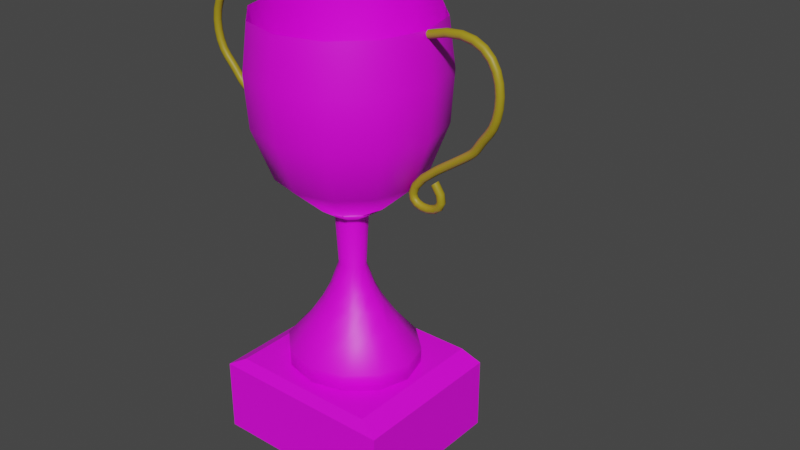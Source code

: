 # Source: Trophy_005.blend  (saved by Blender 3.3.6; exported with 4.5.12 LTS)
import bpy
from mathutils import Matrix  # noqa: F401  (used for matrix-valued properties, if any)

bpy.ops.wm.read_factory_settings(use_empty=True)
scene = bpy.context.scene
scene.name = 'Scene'

# ---- collections
col_collection = bpy.data.collections.new('Collection'); scene.collection.children.link(col_collection)

# ---- images (referenced by path relative to the original .blend; pixels are not part of the script)
import os
ASSET_DIR = os.environ.get("B2B_ASSET_DIR", "")  # directory of the original .blend (textures are referenced by path, not embedded)
HERE = os.path.dirname(os.path.abspath(__file__))  # packed textures are extracted next to this script under _unpacked/

def load_image(name, relpath, width, height, colorspace="sRGB"):
    """Load a texture the original file referenced (path relative to the .blend, or extracted next to this script)."""
    p = next((c for c in (os.path.join(HERE, relpath), os.path.join(ASSET_DIR, relpath)) if relpath and os.path.exists(c)), "")
    if p:
        img = bpy.data.images.load(p, check_existing=True)
        img.name = name
    else:  # same state as the original file: an image datablock whose file is absent (Cycles renders it pink)
        img = bpy.data.images.new(name, width, height)
        img.source = "FILE"
        img.filepath = "//" + (relpath or name)
    img.colorspace_settings.name = colorspace
    return img
img_imphenziapalette01_png = load_image('ImphenziaPalette01.png', 'ImphenziaPalette01.png', 1024, 1024, 'sRGB')

# ---- materials (node trees are filled in below, after node groups)
mat_material_002 = bpy.data.materials.new('Material.002')
mat_material_002.use_transparent_shadow = False
mat_material_001 = bpy.data.materials.new('Material.001')
mat_material_001.use_transparent_shadow = False
mat_material = bpy.data.materials.new('Material')
mat_material.use_transparent_shadow = False

# ---- material node trees
mat_material_002.use_nodes = True; mat_material_002.node_tree.nodes.clear()
_N = mat_material_002.node_tree.nodes; _L = mat_material_002.node_tree.links
n0 = _N.new('ShaderNodeBsdfPrincipled'); n0.name = 'Principled BSDF'; n0.location = (10, 300)
n0.distribution = 'GGX'
n0.subsurface_method = 'RANDOM_WALK_SKIN'
n0.inputs[3].default_value = 1.45
n0.inputs[27].default_value = (0.0, 0.0, 0.0, 1.0)
n0.inputs[28].default_value = 1.0
n1 = _N.new('ShaderNodeOutputMaterial'); n1.name = 'Material Output'; n1.location = (300, 300)
n2 = _N.new('ShaderNodeTexImage'); n2.name = 'Image Texture'; n2.location = (-313, 103)
n2.image = img_imphenziapalette01_png
n2.interpolation = 'Closest'
_L.new(n0.outputs[0], n1.inputs[0])
_L.new(n2.outputs[0], n0.inputs[0])
n1.is_active_output = True
mat_material_001.use_nodes = True; mat_material_001.node_tree.nodes.clear()
_N = mat_material_001.node_tree.nodes; _L = mat_material_001.node_tree.links
n0 = _N.new('ShaderNodeBsdfPrincipled'); n0.name = 'Principled BSDF'; n0.location = (10, 300)
n0.distribution = 'GGX'
n0.subsurface_method = 'RANDOM_WALK_SKIN'
n0.inputs[3].default_value = 1.45
n0.inputs[27].default_value = (0.0, 0.0, 0.0, 1.0)
n0.inputs[28].default_value = 1.0
n1 = _N.new('ShaderNodeOutputMaterial'); n1.name = 'Material Output'; n1.location = (300, 300)
n2 = _N.new('ShaderNodeTexImage'); n2.name = 'Image Texture'; n2.location = (-421, 94)
n2.image = img_imphenziapalette01_png
n2.interpolation = 'Closest'
_L.new(n0.outputs[0], n1.inputs[0])
_L.new(n2.outputs[0], n0.inputs[0])
n1.is_active_output = True
mat_material.use_nodes = True; mat_material.node_tree.nodes.clear()
_N = mat_material.node_tree.nodes; _L = mat_material.node_tree.links
n0 = _N.new('ShaderNodeBsdfPrincipled'); n0.name = 'Principled BSDF'; n0.location = (10, 300)
n0.distribution = 'GGX'
n0.subsurface_method = 'RANDOM_WALK_SKIN'
n0.inputs[0].default_value = (0.3613, 0.2705, 0.01096, 1.0)
n0.inputs[3].default_value = 1.45
n0.inputs[27].default_value = (0.0, 0.0, 0.0, 1.0)
n0.inputs[28].default_value = 1.0
n1 = _N.new('ShaderNodeOutputMaterial'); n1.name = 'Material Output'; n1.location = (300, 300)
n2 = _N.new('ShaderNodeTexImage'); n2.name = 'Image Texture'; n2.location = (-372, 129)
n2.image = img_imphenziapalette01_png
n2.interpolation = 'Closest'
_L.new(n0.outputs[0], n1.inputs[0])
n1.is_active_output = True

# ---- world
world_world = bpy.data.worlds.new('World'); scene.world = world_world
world_world.use_nodes = True; world_world.node_tree.nodes.clear()
_N = world_world.node_tree.nodes; _L = world_world.node_tree.links
n0 = _N.new('ShaderNodeOutputWorld'); n0.name = 'World Output'; n0.location = (300, 300)
n1 = _N.new('ShaderNodeBackground'); n1.name = 'Background'; n1.location = (10, 300)
n1.inputs[0].default_value = (0.05088, 0.05088, 0.05088, 1.0)
_L.new(n1.outputs[0], n0.inputs[0])
n0.is_active_output = True
world_world.color = (0.05088, 0.05088, 0.05088)
world_world.use_sun_shadow = False
world_world.sun_shadow_jitter_overblur = 0.0

# ---- meshes
me_cylinder = bpy.data.meshes.new('Cylinder')
me_cylinder.from_pydata([(-1.004e-08, 0.9171, 4.151), (-1.136e-08, 2.164, 8.517), (0.4583, 0.7938, 4.151), (1.082, 1.874, 8.517), (0.793, 0.4579, 4.149), (1.874, 1.082, 8.517), (0.9153, 2.922e-09, 4.149), (2.164, 1.571e-09, 8.517), (0.793, -0.4579, 4.149), (1.874, -1.082, 8.517), (0.4583, -0.7938, 4.151), (1.082, -1.874, 8.517), (-1.004e-08, -0.9171, 4.151), (-1.136e-08, -2.164, 8.517), (-0.4583, -0.7938, 4.151), (-1.082, -1.874, 8.517), (-0.793, -0.4579, 4.149), (-1.874, -1.082, 8.517), (-0.9153, 2.922e-09, 4.149), (-2.164, 1.571e-09, 8.517), (-0.793, 0.4579, 4.149), (-1.874, 1.082, 8.517), (-0.4583, 0.7938, 4.151), (-1.082, 1.874, 8.517), (-1.224e-08, 1.752, 4.89), (-1.431e-08, 2.227, 6.139), (-9.921e-09, 2.31, 7.372), (1.155, 2.0, 7.372), (1.114, 1.929, 6.139), (0.8761, 1.517, 4.89), (2.0, 1.155, 7.372), (1.929, 1.114, 6.139), (1.517, 0.8761, 4.89), (2.31, 4.151e-09, 7.372), (2.227, 3.701e-09, 6.139), (1.752, 1.253e-09, 4.89), (2.0, -1.155, 7.372), (1.929, -1.114, 6.139), (1.517, -0.8761, 4.89), (1.155, -2.0, 7.372), (1.114, -1.929, 6.139), (0.8761, -1.517, 4.89), (-9.921e-09, -2.31, 7.372), (-1.431e-08, -2.227, 6.139), (-1.224e-08, -1.752, 4.89), (-1.155, -2.0, 7.372), (-1.114, -1.929, 6.139), (-0.8761, -1.517, 4.89), (-2.0, -1.155, 7.372), (-1.929, -1.114, 6.139), (-1.517, -0.8761, 4.89), (-2.31, 4.151e-09, 7.372), (-2.227, 3.701e-09, 6.139), (-1.752, 1.253e-09, 4.89), (-2.0, 1.155, 7.372), (-1.929, 1.114, 6.139), (-1.517, 0.8761, 4.89), (-1.155, 2.0, 7.372), (-1.114, 1.929, 6.139), (-0.8761, 1.517, 4.89), (-1.004e-08, 0.9171, 4.151), (0.4583, 0.7938, 4.151), (0.793, 0.4579, 4.149), (0.9153, 2.922e-09, 4.149), (0.793, -0.4579, 4.149), (0.4583, -0.7938, 4.151), (-1.004e-08, -0.9171, 4.151), (-0.4583, -0.7938, 4.151), (-0.793, -0.4579, 4.149), (-0.9153, 2.922e-09, 4.149), (-0.793, 0.4579, 4.149), (-0.4583, 0.7938, 4.151), (-8.644e-08, 1.54, 0.3581), (0.8412, 1.334, 0.3581), (1.457, 0.7701, 0.3581), (1.682, 1.919e-08, 0.3581), (1.457, -0.7701, 0.3581), (0.8412, -1.334, 0.3581), (-8.644e-08, -1.54, 0.3581), (-0.8412, -1.334, 0.3581), (-1.457, -0.7701, 0.3581), (-1.682, 1.919e-08, 0.3581), (-1.457, 0.7701, 0.3581), (-0.8412, 1.334, 0.3581), (-0.3012, -0.1573, 2.508), (-0.1754, -0.2725, 2.508), (0.1683, -0.2725, 2.508), (0.2941, -0.1573, 2.508), (-0.003523, 0.3147, 2.508), (-0.1754, 0.2725, 2.508), (0.2941, 0.1573, 2.508), (0.1683, 0.2725, 2.508), (-0.3472, 4.607e-10, 2.508), (-0.003523, -0.3147, 2.508), (0.3402, 4.607e-10, 2.508), (-0.3012, 0.1573, 2.508), (-0.6654, -0.35, 1.517), (0.3792, -0.6063, 1.517), (-0.003135, 0.7001, 1.517), (0.6591, 0.35, 1.517), (-0.7679, 7.079e-09, 1.517), (-0.003135, -0.7001, 1.517), (0.8779, 8.242e-09, 1.451), (-0.6654, 0.35, 1.517), (-0.3855, -0.6063, 1.517), (0.6591, -0.35, 1.517), (-0.3855, 0.6063, 1.517), (0.3792, 0.6063, 1.517), (-0.9664, -0.5108, 0.9966), (0.5581, -0.8848, 0.9966), (9.7e-05, 1.022, 0.9966), (0.9666, 0.5108, 0.9966), (-1.116, 1.215e-08, 0.9966), (9.7e-05, -1.022, 0.9966), (1.116, 1.215e-08, 0.9966), (-0.9664, 0.5108, 0.9966), (-0.5579, -0.8848, 0.9966), (0.9666, -0.5108, 0.9966), (-0.5579, 0.8848, 0.9966), (0.5581, 0.8848, 0.9966), (-0.2818, -0.4418, 1.913), (0.4795, -0.2551, 1.913), (-0.2818, 0.4418, 1.913), (0.2755, 0.4418, 1.913), (-0.4857, -0.2551, 1.913), (0.2755, -0.4418, 1.913), (-0.003135, 0.5102, 1.913), (0.4795, 0.2551, 1.913), (-0.5604, 3.675e-09, 1.913), (-0.003135, -0.5102, 1.913), (0.5541, 3.675e-09, 1.913), (-0.4857, 0.2551, 1.913), (-0.2019, -0.3477, 3.795), (0.3498, -0.2008, 3.795), (-0.2019, 0.3477, 3.795), (0.2019, 0.3478, 3.795), (-0.3498, -0.2008, 3.795), (0.2019, -0.3478, 3.795), (-3.048e-06, 0.4015, 3.795), (0.3498, 0.2008, 3.795), (-0.404, 1.194e-11, 3.795), (-3.048e-06, -0.4015, 3.795), (0.404, 1.203e-11, 3.795), (-0.3498, 0.2008, 3.795), (-1.058e-07, 1.54, -0.08556), (0.8412, 1.334, -0.08556), (1.457, 0.7701, -0.08556), (1.682, 1.919e-08, -0.08556), (1.457, -0.7701, -0.08556), (0.8412, -1.334, -0.08556), (-1.058e-07, -1.54, -0.08556), (-0.8412, -1.334, -0.08556), (-1.457, -0.7701, -0.08556), (-1.682, 1.919e-08, -0.08556), (-1.457, 0.7701, -0.08556), (-0.8412, 1.334, -0.08556), (-0.2019, -0.3477, 3.795), (0.3498, -0.2008, 3.795), (-0.2019, 0.3477, 3.795), (0.2019, 0.3478, 3.795), (-0.3498, -0.2008, 3.795), (0.2019, -0.3478, 3.795), (-3.048e-06, 0.4015, 3.795), (0.3498, 0.2008, 3.795), (-0.404, 1.194e-11, 3.795), (-3.048e-06, -0.4015, 3.795), (0.404, 1.203e-11, 3.795), (-0.3498, 0.2008, 3.795), (-0.3449, -0.1968, 3.695), (0.1986, -0.3407, 3.695), (-0.0002753, 0.3933, 3.695), (0.3444, 0.1968, 3.695), (-0.3984, 4.281e-11, 3.695), (-0.0002753, -0.3933, 3.695), (0.3978, 4.271e-11, 3.695), (-0.3449, 0.1968, 3.695), (-0.1991, -0.3407, 3.695), (0.3444, -0.1968, 3.695), (-0.1991, 0.3407, 3.695), (0.1986, 0.3407, 3.695)], [(160, 156), (161, 157), (162, 158), (163, 159), (164, 160), (165, 161), (166, 163), (167, 164), (156, 165), (157, 166), (158, 167), (159, 162)], [(26, 1, 3, 27), (27, 3, 5, 30), (30, 5, 7, 33), (33, 7, 9, 36), (36, 9, 11, 39), (39, 11, 13, 42), (42, 13, 15, 45), (45, 15, 17, 48), (48, 17, 19, 51), (51, 19, 21, 54), (116, 108, 80, 79), (54, 21, 23, 57), (57, 23, 1, 26), (16, 18, 69, 68), (22, 59, 24, 0), (59, 58, 25, 24), (58, 57, 26, 25), (20, 56, 59, 22), (56, 55, 58, 59), (55, 54, 57, 58), (18, 53, 56, 20), (53, 52, 55, 56), (52, 51, 54, 55), (16, 50, 53, 18), (50, 49, 52, 53), (49, 48, 51, 52), (14, 47, 50, 16), (47, 46, 49, 50), (46, 45, 48, 49), (12, 44, 47, 14), (44, 43, 46, 47), (43, 42, 45, 46), (10, 41, 44, 12), (41, 40, 43, 44), (40, 39, 42, 43), (8, 38, 41, 10), (38, 37, 40, 41), (37, 36, 39, 40), (6, 35, 38, 8), (35, 34, 37, 38), (34, 33, 36, 37), (4, 32, 35, 6), (32, 31, 34, 35), (31, 30, 33, 34), (2, 29, 32, 4), (29, 28, 31, 32), (28, 27, 30, 31), (0, 24, 29, 2), (24, 25, 28, 29), (25, 26, 27, 28), (14, 16, 68, 67), (12, 14, 67, 66), (10, 12, 66, 65), (8, 10, 65, 64), (6, 8, 64, 63), (22, 0, 60, 71), (0, 2, 61, 60), (4, 6, 63, 62), (20, 22, 71, 70), (2, 4, 62, 61), (18, 20, 70, 69), (76, 77, 149, 148), (117, 109, 77, 76), (118, 110, 72, 83), (119, 111, 74, 73), (108, 112, 81, 80), (109, 113, 78, 77), (111, 114, 75, 74), (112, 115, 82, 81), (113, 116, 79, 78), (114, 117, 76, 75), (115, 118, 83, 82), (110, 119, 73, 72), (170, 179, 91, 88), (175, 178, 89, 95), (174, 177, 87, 94), (173, 176, 85, 93), (172, 175, 95, 92), (171, 174, 94, 90), (169, 173, 93, 86), (168, 172, 92, 84), (179, 171, 90, 91), (178, 170, 88, 89), (177, 169, 86, 87), (176, 168, 84, 85), (126, 123, 107, 98), (131, 122, 106, 103), (130, 121, 105, 102), (129, 120, 104, 101), (128, 131, 103, 100), (127, 130, 102, 99), (125, 129, 101, 97), (124, 128, 100, 96), (123, 127, 99, 107), (122, 126, 98, 106), (121, 125, 97, 105), (120, 124, 96, 104), (98, 107, 119, 110), (103, 106, 118, 115), (102, 105, 117, 114), (101, 104, 116, 113), (100, 103, 115, 112), (99, 102, 114, 111), (97, 101, 113, 109), (96, 100, 112, 108), (107, 99, 111, 119), (106, 98, 110, 118), (105, 97, 109, 117), (104, 96, 108, 116), (85, 84, 124, 120), (87, 86, 125, 121), (89, 88, 126, 122), (91, 90, 127, 123), (84, 92, 128, 124), (86, 93, 129, 125), (90, 94, 130, 127), (92, 95, 131, 128), (93, 85, 120, 129), (94, 87, 121, 130), (95, 89, 122, 131), (88, 91, 123, 126), (67, 68, 136, 132), (64, 65, 137, 133), (71, 60, 138, 134), (61, 62, 139, 135), (68, 69, 140, 136), (65, 66, 141, 137), (62, 63, 142, 139), (69, 70, 143, 140), (66, 67, 132, 141), (63, 64, 133, 142), (70, 71, 134, 143), (60, 61, 135, 138), (144, 145, 146, 147, 148, 149, 150, 151, 152, 153, 154, 155), (83, 72, 144, 155), (73, 74, 146, 145), (80, 81, 153, 152), (77, 78, 150, 149), (74, 75, 147, 146), (81, 82, 154, 153), (78, 79, 151, 150), (75, 76, 148, 147), (82, 83, 155, 154), (72, 73, 145, 144), (79, 80, 152, 151), (132, 136, 168, 176), (133, 137, 169, 177), (134, 138, 170, 178), (135, 139, 171, 179), (136, 140, 172, 168), (137, 141, 173, 169), (139, 142, 174, 171), (140, 143, 175, 172), (141, 132, 176, 173), (142, 133, 177, 174), (143, 134, 178, 175), (138, 135, 179, 170)])
me_cylinder.polygons.foreach_set('use_smooth', [True] * 157)
_uv = me_cylinder.uv_layers.new(name='UVMap')
_uv.uv.foreach_set('vector', [0.8962, 0.724, 0.8962, 0.724, 0.8962, 0.724, 0.8962, 0.724, 0.8962, 0.724, 0.8962, 0.724, 0.8962, 0.724, 0.8962, 0.724, 0.8962, 0.724, 0.8962, 0.724, 0.8962, 0.724, 0.8962, 0.724, 0.8962, 0.724, 0.8962, 0.724, 0.8962, 0.724, 0.8962, 0.724, 0.8962, 0.724, 0.8962, 0.724, 0.8962, 0.724, 0.8962, 0.724, 0.8962, 0.724, 0.8962, 0.724, 0.8962, 0.724, 0.8962, 0.724, 0.8962, 0.724, 0.8962, 0.724, 0.8962, 0.724, 0.8962, 0.724, 0.8962, 0.724, 0.8962, 0.724, 0.8962, 0.724, 0.8962, 0.724, 0.8962, 0.724, 0.8962, 0.724, 0.8962, 0.724, 0.8962, 0.724, 0.8962, 0.724, 0.8962, 0.724, 0.8962, 0.724, 0.8962, 0.724, 0.8962, 0.724, 0.8962, 0.724, 0.8962, 0.724, 0.8962, 0.724, 0.8962, 0.724, 0.8962, 0.724, 0.8962, 0.724, 0.8962, 0.724, 0.8962, 0.724, 0.8962, 0.724, 0.8962, 0.724, 0.8962, 0.724, 0.8962, 0.724, 0.8962, 0.724, 0.8962, 0.724, 0.8962, 0.724, 0.8962, 0.724, 0.8962, 0.724, 0.8962, 0.724, 0.8962, 0.724, 0.8962, 0.724, 0.8962, 0.724, 0.8962, 0.724, 0.8962, 0.724, 0.8962, 0.724, 0.8962, 0.724, 0.8962, 0.724, 0.8962, 0.724, 0.8962, 0.724, 0.8962, 0.724, 0.8962, 0.724, 0.8962, 0.724, 0.8962, 0.724, 0.8962, 0.724, 0.8962, 0.724, 0.8962, 0.724, 0.8962, 0.724, 0.8962, 0.724, 0.8962, 0.724, 0.8962, 0.724, 0.8962, 0.724, 0.8962, 0.724, 0.8962, 0.724, 0.8962, 0.724, 0.8962, 0.724, 0.8962, 0.724, 0.8962, 0.724, 0.8962, 0.724, 0.8962, 0.724, 0.8962, 0.724, 0.8962, 0.724, 0.8962, 0.724, 0.8962, 0.724, 0.8962, 0.724, 0.8962, 0.724, 0.8962, 0.724, 0.8962, 0.724, 0.8962, 0.724, 0.8962, 0.724, 0.8962, 0.724, 0.8962, 0.724, 0.8962, 0.724, 0.8962, 0.724, 0.8962, 0.724, 0.8962, 0.724, 0.8962, 0.724, 0.8962, 0.724, 0.8962, 0.724, 0.8962, 0.724, 0.8962, 0.724, 0.8962, 0.724, 0.8962, 0.724, 0.8962, 0.724, 0.8962, 0.724, 0.8962, 0.724, 0.8962, 0.724, 0.8962, 0.724, 0.8962, 0.724, 0.8962, 0.724, 0.8962, 0.724, 0.8962, 0.724, 0.8962, 0.724, 0.8962, 0.724, 0.8962, 0.724, 0.8962, 0.724, 0.8962, 0.724, 0.8962, 0.724, 0.8962, 0.724, 0.8962, 0.724, 0.8962, 0.724, 0.8962, 0.724, 0.8962, 0.724, 0.8962, 0.724, 0.8962, 0.724, 0.8962, 0.724, 0.8962, 0.724, 0.8962, 0.724, 0.8962, 0.724, 0.8962, 0.724, 0.8962, 0.724, 0.8962, 0.724, 0.8962, 0.724, 0.8962, 0.724, 0.8962, 0.724, 0.8962, 0.724, 0.8962, 0.724, 0.8962, 0.724, 0.8962, 0.724, 0.8962, 0.724, 0.8962, 0.724, 0.8962, 0.724, 0.8962, 0.724, 0.8962, 0.724, 0.8962, 0.724, 0.8962, 0.724, 0.8962, 0.724, 0.8962, 0.724, 0.8962, 0.724, 0.8962, 0.724, 0.8962, 0.724, 0.8962, 0.724, 0.8962, 0.724, 0.8962, 0.724, 0.8962, 0.724, 0.8962, 0.724, 0.8962, 0.724, 0.8962, 0.724, 0.8962, 0.724, 0.8962, 0.724, 0.8962, 0.724, 0.8962, 0.724, 0.8962, 0.724, 0.8962, 0.724, 0.8962, 0.724, 0.8962, 0.724, 0.8962, 0.724, 0.8962, 0.724, 0.8962, 0.724, 0.8962, 0.724, 0.8962, 0.724, 0.8962, 0.724, 0.8962, 0.724, 0.8962, 0.724, 0.8962, 0.724, 0.8962, 0.724, 0.8962, 0.724, 0.8962, 0.724, 0.8962, 0.724, 0.8962, 0.724, 0.8962, 0.724, 0.8962, 0.724, 0.8962, 0.724, 0.8962, 0.724, 0.8962, 0.724, 0.8962, 0.724, 0.8962, 0.724, 0.8962, 0.724, 0.8962, 0.724, 0.8962, 0.724, 0.8962, 0.724, 0.8962, 0.724, 0.8962, 0.724, 0.8962, 0.724, 0.8962, 0.724, 0.8962, 0.724, 0.8962, 0.724, 0.8962, 0.724, 0.8962, 0.724, 0.8962, 0.724, 0.8962, 0.724, 0.8962, 0.724, 0.8962, 0.724, 0.8962, 0.724, 0.8962, 0.724, 0.8962, 0.724, 0.8962, 0.724, 0.8962, 0.724, 0.8962, 0.724, 0.8962, 0.724, 0.8962, 0.724, 0.8962, 0.724, 0.8962, 0.724, 0.8962, 0.724, 0.8962, 0.724, 0.8962, 0.724, 0.8962, 0.724, 0.8962, 0.724, 0.8962, 0.724, 0.8962, 0.724, 0.8962, 0.724, 0.8962, 0.724, 0.8962, 0.724, 0.8962, 0.724, 0.8962, 0.724, 0.8962, 0.724, 0.8962, 0.724, 0.8962, 0.724, 0.8962, 0.724, 0.8962, 0.724, 0.8962, 0.724, 0.8962, 0.724, 0.8962, 0.724, 0.8962, 0.724, 0.8962, 0.724, 0.8962, 0.724, 0.8962, 0.724, 0.8962, 0.724, 0.8962, 0.724, 0.8962, 0.724, 0.8962, 0.724, 0.8962, 0.724, 0.8962, 0.724, 0.8962, 0.724, 0.8962, 0.724, 0.8962, 0.724, 0.8962, 0.724, 0.8962, 0.724, 0.8962, 0.724, 0.8962, 0.724, 0.8962, 0.724, 0.8962, 0.724, 0.8962, 0.724, 0.8962, 0.724, 0.8962, 0.724, 0.8962, 0.724, 0.8962, 0.724, 0.8962, 0.724, 0.8962, 0.724, 0.8962, 0.724, 0.8962, 0.724, 0.8962, 0.724, 0.8962, 0.724, 0.8962, 0.724, 0.8962, 0.724, 0.8962, 0.724, 0.8962, 0.724, 0.8962, 0.724, 0.8962, 0.724, 0.8962, 0.724, 0.8962, 0.724, 0.8962, 0.724, 0.8962, 0.724, 0.8962, 0.724, 0.8962, 0.724, 0.8962, 0.724, 0.8962, 0.724, 0.8962, 0.724, 0.8962, 0.724, 0.8962, 0.724, 0.8962, 0.724, 0.8962, 0.724, 0.8962, 0.724, 0.8962, 0.724, 0.8962, 0.724, 0.8962, 0.724, 0.8962, 0.724, 0.8962, 0.724, 0.8962, 0.724, 0.8962, 0.724, 0.8962, 0.724, 0.8962, 0.724, 0.8962, 0.724, 0.8962, 0.724, 0.8962, 0.724, 0.8962, 0.724, 0.8962, 0.724, 0.8962, 0.724, 0.8962, 0.724, 0.8962, 0.724, 0.8962, 0.724, 0.8962, 0.724, 0.8962, 0.724, 0.8962, 0.724, 0.8962, 0.724, 0.8962, 0.724, 0.8962, 0.724, 0.8962, 0.724, 0.8962, 0.724, 0.8962, 0.724, 0.8962, 0.724, 0.8962, 0.724, 0.8962, 0.724, 0.8962, 0.724, 0.8962, 0.724, 0.8962, 0.724, 0.8962, 0.724, 0.8962, 0.724, 0.8962, 0.724, 0.8962, 0.724, 0.8962, 0.724, 0.8962, 0.724, 0.8962, 0.724, 0.8962, 0.724, 0.8962, 0.724, 0.8962, 0.724, 0.8962, 0.724, 0.8962, 0.724, 0.8962, 0.724, 0.8962, 0.724, 0.8962, 0.724, 0.8962, 0.724, 0.8962, 0.724, 0.8962, 0.724, 0.8962, 0.724, 0.8962, 0.724, 0.8962, 0.724, 0.8962, 0.724, 0.8962, 0.724, 0.8962, 0.724, 0.8962, 0.724, 0.8962, 0.724, 0.8962, 0.724, 0.8962, 0.724, 0.8962, 0.724, 0.8962, 0.724, 0.8962, 0.724, 0.8962, 0.724, 0.8962, 0.724, 0.8962, 0.724, 0.8962, 0.724, 0.8962, 0.724, 0.8962, 0.724, 0.8962, 0.724, 0.8962, 0.724, 0.8962, 0.724, 0.8962, 0.724, 0.8962, 0.724, 0.8962, 0.724, 0.8962, 0.724, 0.8962, 0.724, 0.8962, 0.724, 0.8962, 0.724, 0.8962, 0.724, 0.8962, 0.724, 0.8962, 0.724, 0.8962, 0.724, 0.8962, 0.724, 0.8962, 0.724, 0.8962, 0.724, 0.8962, 0.724, 0.8962, 0.724, 0.8962, 0.724, 0.8962, 0.724, 0.8962, 0.724, 0.8962, 0.724, 0.8962, 0.724, 0.8962, 0.724, 0.8962, 0.724, 0.8962, 0.724, 0.8962, 0.724, 0.8962, 0.724, 0.8962, 0.724, 0.8962, 0.724, 0.8962, 0.724, 0.8962, 0.724, 0.8962, 0.724, 0.8962, 0.724, 0.8962, 0.724, 0.8962, 0.724, 0.8962, 0.724, 0.8962, 0.724, 0.8962, 0.724, 0.8962, 0.724, 0.8962, 0.724, 0.8962, 0.724, 0.8962, 0.724, 0.8962, 0.724, 0.8962, 0.724, 0.8962, 0.724, 0.8962, 0.724, 0.8962, 0.724, 0.8962, 0.724, 0.8962, 0.724, 0.8962, 0.724, 0.8962, 0.724, 0.8962, 0.724, 0.8962, 0.724, 0.8962, 0.724, 0.8962, 0.724, 0.8962, 0.724, 0.8962, 0.724, 0.8962, 0.724, 0.8962, 0.724, 0.8962, 0.724, 0.8962, 0.724, 0.8962, 0.724, 0.8962, 0.724, 0.8962, 0.724, 0.8962, 0.724, 0.8962, 0.724, 0.8962, 0.724, 0.8962, 0.724, 0.8962, 0.724, 0.8962, 0.724, 0.8962, 0.724, 0.8962, 0.724, 0.8962, 0.724, 0.8962, 0.724, 0.8962, 0.724, 0.8962, 0.724, 0.8962, 0.724, 0.8962, 0.724, 0.8962, 0.724, 0.8962, 0.724, 0.8962, 0.724, 0.8962, 0.724, 0.8962, 0.724, 0.8962, 0.724, 0.8962, 0.724, 0.8962, 0.724, 0.8962, 0.724, 0.8962, 0.724, 0.8962, 0.724, 0.8962, 0.724, 0.8962, 0.724, 0.8962, 0.724, 0.8962, 0.724, 0.8962, 0.724, 0.8962, 0.724, 0.8962, 0.724, 0.8962, 0.724, 0.8962, 0.724, 0.8962, 0.724, 0.8962, 0.724, 0.8962, 0.724, 0.8962, 0.724, 0.8962, 0.724, 0.8962, 0.724, 0.8962, 0.724, 0.8962, 0.724, 0.8962, 0.724, 0.8962, 0.724, 0.8962, 0.724, 0.8962, 0.724, 0.8962, 0.724, 0.8962, 0.724, 0.8962, 0.724, 0.8962, 0.724, 0.8962, 0.724, 0.8962, 0.724, 0.8962, 0.724, 0.8962, 0.724, 0.8962, 0.724, 0.8962, 0.724, 0.8962, 0.724, 0.8962, 0.724, 0.8962, 0.724, 0.8962, 0.724, 0.8962, 0.724, 0.8962, 0.724, 0.8962, 0.724, 0.8962, 0.724, 0.8962, 0.724, 0.8962, 0.724, 0.8962, 0.724, 0.8962, 0.724, 0.8962, 0.724, 0.8962, 0.724, 0.8962, 0.724, 0.8962, 0.724, 0.8962, 0.724, 0.8962, 0.724, 0.8962, 0.724, 0.8962, 0.724, 0.8962, 0.724, 0.8962, 0.724, 0.8962, 0.724, 0.8962, 0.724, 0.8962, 0.724, 0.8962, 0.724, 0.8962, 0.724, 0.8962, 0.724, 0.8962, 0.724, 0.8962, 0.724, 0.8962, 0.724, 0.8962, 0.724, 0.8962, 0.724, 0.8962, 0.724, 0.8962, 0.724, 0.8962, 0.724, 0.8962, 0.724, 0.8962, 0.724, 0.8962, 0.724, 0.8962, 0.724, 0.8962, 0.724, 0.8962, 0.724, 0.8962, 0.724, 0.8962, 0.724, 0.8962, 0.724, 0.8962, 0.724, 0.8962, 0.724, 0.8962, 0.724, 0.9676, 0.712, 0.9676, 0.712, 0.9676, 0.712, 0.9676, 0.712, 0.9676, 0.712, 0.9676, 0.712, 0.9676, 0.712, 0.9676, 0.712, 0.9676, 0.712, 0.9676, 0.712, 0.9676, 0.712, 0.9676, 0.712, 0.8962, 0.724, 0.8962, 0.724, 0.8962, 0.724, 0.8962, 0.724, 0.8962, 0.724, 0.8962, 0.724, 0.8962, 0.724, 0.8962, 0.724, 0.8962, 0.724, 0.8962, 0.724, 0.8962, 0.724, 0.8962, 0.724, 0.8962, 0.724, 0.8962, 0.724, 0.8962, 0.724, 0.8962, 0.724, 0.8962, 0.724, 0.8962, 0.724, 0.8962, 0.724, 0.8962, 0.724, 0.8962, 0.724, 0.8962, 0.724, 0.8962, 0.724, 0.8962, 0.724, 0.8962, 0.724, 0.8962, 0.724, 0.8962, 0.724, 0.8962, 0.724, 0.8962, 0.724, 0.8962, 0.724, 0.8962, 0.724, 0.8962, 0.724, 0.8962, 0.724, 0.8962, 0.724, 0.8962, 0.724, 0.8962, 0.724, 0.8962, 0.724, 0.8962, 0.724, 0.8962, 0.724, 0.8962, 0.724, 0.8962, 0.724, 0.8962, 0.724, 0.8962, 0.724, 0.8962, 0.724, 0.8962, 0.724, 0.8962, 0.724, 0.8962, 0.724, 0.8962, 0.724, 0.8962, 0.724, 0.8962, 0.724, 0.8962, 0.724, 0.8962, 0.724, 0.8962, 0.724, 0.8962, 0.724, 0.8962, 0.724, 0.8962, 0.724, 0.8962, 0.724, 0.8962, 0.724, 0.8962, 0.724, 0.8962, 0.724, 0.8962, 0.724, 0.8962, 0.724, 0.8962, 0.724, 0.8962, 0.724, 0.8962, 0.724, 0.8962, 0.724, 0.8962, 0.724, 0.8962, 0.724, 0.8962, 0.724, 0.8962, 0.724, 0.8962, 0.724, 0.8962, 0.724, 0.8962, 0.724, 0.8962, 0.724, 0.8962, 0.724, 0.8962, 0.724, 0.8962, 0.724, 0.8962, 0.724, 0.8962, 0.724, 0.8962, 0.724, 0.8962, 0.724, 0.8962, 0.724, 0.8962, 0.724, 0.8962, 0.724, 0.8962, 0.724, 0.8962, 0.724, 0.8962, 0.724, 0.8962, 0.724, 0.8962, 0.724, 0.8962, 0.724, 0.8962, 0.724, 0.8962, 0.724])
me_cylinder.materials.append(mat_material_002)
me_cylinder.update()
me_cube = bpy.data.meshes.new('Cube')
me_cube.from_pydata([(-1.216, -1.031, -0.5063), (-0.9738, -0.9616, 0.5865), (-1.216, 1.031, -0.5063), (-0.9738, 0.9616, 0.5865), (1.216, -1.031, -0.5063), (0.9738, -0.9616, 0.5865), (1.216, 1.031, -0.5063), (0.9738, 0.9616, 0.5865), (-1.216, -1.031, 0.4417), (-1.216, 1.031, 0.4417), (1.216, 1.031, 0.4417), (1.216, -1.031, 0.4417)], [], [(8, 1, 3, 9), (9, 3, 7, 10), (10, 7, 5, 11), (11, 5, 1, 8), (2, 6, 4, 0), (7, 3, 1, 5), (4, 11, 8, 0), (6, 10, 11, 4), (2, 9, 10, 6), (0, 8, 9, 2)])
_uv = me_cube.uv_layers.new(name='UVMap')
_uv.uv.foreach_set('vector', [0.9207, 0.9234, 0.9203, 0.9234, 0.9203, 0.9209, 0.9207, 0.9209, 0.9207, 0.9209, 0.9203, 0.9209, 0.9203, 0.9183, 0.9207, 0.9183, 0.9207, 0.9183, 0.9203, 0.9183, 0.9203, 0.9158, 0.9207, 0.9158, 0.9207, 0.9158, 0.9203, 0.9158, 0.9203, 0.9133, 0.9207, 0.9133, 0.9282, 0.9466, 0.936, 0.9466, 0.936, 0.9545, 0.9282, 0.9545, 0.9203, 0.9183, 0.9178, 0.9183, 0.9178, 0.9158, 0.9203, 0.9158, 0.9228, 0.9158, 0.9207, 0.9158, 0.9207, 0.9133, 0.9228, 0.9133, 0.9228, 0.9183, 0.9207, 0.9183, 0.9207, 0.9158, 0.9228, 0.9158, 0.9228, 0.9209, 0.9207, 0.9209, 0.9207, 0.9183, 0.9228, 0.9183, 0.9228, 0.9234, 0.9207, 0.9234, 0.9207, 0.9209, 0.9228, 0.9209])
me_cube.materials.append(mat_material_001)
me_cube.update()

# ---- curves / text
cu_beziercurve = bpy.data.curves.new('BezierCurve', 'CURVE')
cu_beziercurve.dimensions = '3D'
_sp = cu_beziercurve.splines.new('BEZIER'); _sp.bezier_points.add(3)
_sp.bezier_points.foreach_set('co', [-3.679, 0.4282, 1.212, -2.489, 0.3067, 0.04598, -1.658, 0.1607, 0.9549, -1.431, 0.1254, 0.9973])
_sp.bezier_points.foreach_set('handle_left', [-3.248, 0.3122, 2.392, -2.895, 0.4107, -0.2841, -2.27, 0.2454, 0.07877, -0.7645, -0.002997, 0.385])
_sp.bezier_points.foreach_set('handle_right', [-4.196, 0.5678, -0.2071, -2.0, 0.1817, 0.443, -0.7732, 0.03828, 2.221, -2.566, 0.3442, 2.04])
for _p, _l, _r in zip(_sp.bezier_points, ['ALIGNED', 'ALIGNED', 'ALIGNED', 'ALIGNED'], ['ALIGNED', 'ALIGNED', 'ALIGNED', 'ALIGNED']): _p.handle_left_type = _l; _p.handle_right_type = _r
_sp.order_u = 0
_sp.order_v = 0
cu_beziercurve.materials.append(mat_material)
cu_beziercurve.use_path = True
cu_beziercurve.bevel_depth = 0.07
cu_beziercurve.fill_mode = 'FULL'

# ---- objects
ob_cylinder = bpy.data.objects.new('Cylinder', me_cylinder)
ob_cube = bpy.data.objects.new('Cube', me_cube)
ob_beziercurve = bpy.data.objects.new('BezierCurve', cu_beziercurve)

# ---- transforms, parenting, visibility, modifiers, constraints
ob_cylinder.location = (0.0, 0.0, 1.194)
ob_cube.location = (0.0, 0.0, 0.0)
ob_cube.scale = (1.927, 1.927, 1.927)
ob_beziercurve.location = (3.787, -0.1826, 4.435)
ob_beziercurve.rotation_euler = (-1.672, -4.557, 1.468)
ob_beziercurve.scale = (1.395, 1.395, 1.395)
_m = ob_beziercurve.modifiers.new('Mirror', 'MIRROR')
_m.mirror_object = ob_cylinder

# ---- collection membership
col_collection.objects.link(ob_cylinder)
col_collection.objects.link(ob_cube)
col_collection.objects.link(ob_beziercurve)

# ---- scene / render settings (as saved in the file)
scene.frame_start = 1; scene.frame_end = 250; scene.frame_set(1)
scene.render.engine = 'BLENDER_EEVEE_NEXT'
scene.cycles.sampling_pattern = 'TABULATED_SOBOL'
scene.cycles.use_light_tree = False
scene.view_settings.view_transform = 'Filmic'
bpy.context.view_layer.update()

# ---- added for rendering (the .blend has no active camera and no usable light): camera, sun
cam_auto = bpy.data.cameras.new('AutoCamera')
cam_auto.lens = 50.0
cam_auto.sensor_width = 36.0
cam_auto.clip_end = 1000.0
ob_auto_camera = bpy.data.objects.new('AutoCamera', cam_auto)
scene.collection.objects.link(ob_auto_camera)
ob_auto_camera.location = (15.4052, -16.7592, 16.3066)
ob_auto_camera.rotation_euler = (1.09748, -7.21219e-08, 0.694738)
scene.camera = ob_auto_camera
light_auto_sun = bpy.data.lights.new('AutoSun', 'SUN')
light_auto_sun.energy = 3.0
light_auto_sun.angle = 0.0523599
ob_auto_sun = bpy.data.objects.new('AutoSun', light_auto_sun)
scene.collection.objects.link(ob_auto_sun)
ob_auto_sun.rotation_euler = (0.872665, 0.174533, 0.523599)
bpy.context.view_layer.update()
